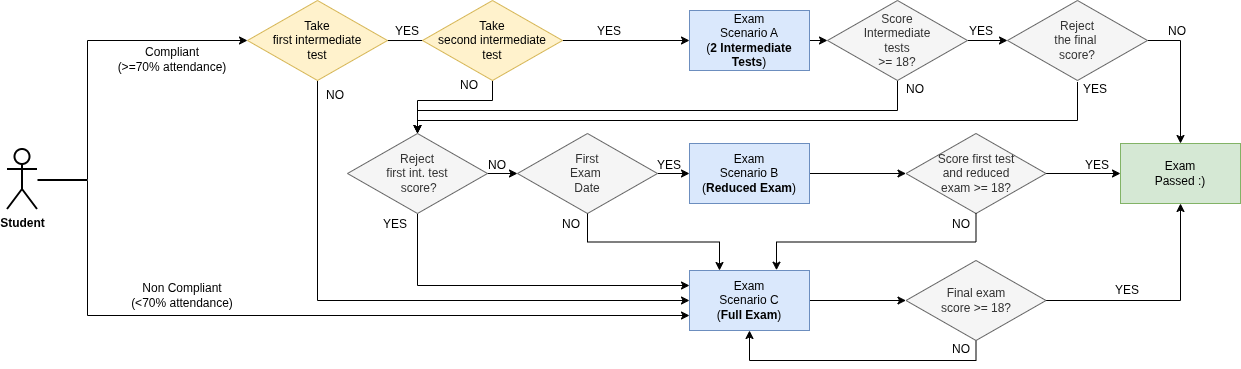

The diagram above was exported from draw.io. Its source (the exported page's mxGraphModel, read from the mxfile embedded in the PNG):
<mxGraphModel dx="1293" dy="1909" grid="1" gridSize="10" guides="1" tooltips="1" connect="1" arrows="1" fold="1" page="1" pageScale="1" pageWidth="850" pageHeight="1100" math="0" shadow="0">
  <root>
    <mxCell id="0" />
    <mxCell id="1" parent="0" />
    <mxCell id="30FVD02GL1d-Tv6OJ3lD-4" edge="1" parent="1" source="4xwc_8-XBMiGQfFecAuE-13" style="edgeStyle=orthogonalEdgeStyle;rounded=0;orthogonalLoop=1;jettySize=auto;html=1;exitX=1;exitY=0.5;exitDx=0;exitDy=0;entryX=0;entryY=0.5;entryDx=0;entryDy=0;" target="4xwc_8-XBMiGQfFecAuE-35">
      <mxGeometry relative="1" as="geometry" />
    </mxCell>
    <mxCell id="4xwc_8-XBMiGQfFecAuE-13" parent="1" style="rounded=0;whiteSpace=wrap;html=1;fillColor=#dae8fc;strokeColor=#6c8ebf;" value="Exam&lt;br&gt;Scenario A&lt;br&gt;(&lt;b&gt;2 Intermediate Tests&lt;/b&gt;)" vertex="1">
      <mxGeometry height="60" width="120" x="902" y="-460" as="geometry" />
    </mxCell>
    <mxCell id="30FVD02GL1d-Tv6OJ3lD-30" edge="1" parent="1" source="4xwc_8-XBMiGQfFecAuE-14" style="edgeStyle=orthogonalEdgeStyle;rounded=0;orthogonalLoop=1;jettySize=auto;html=1;exitX=1;exitY=0.5;exitDx=0;exitDy=0;entryX=0;entryY=0.5;entryDx=0;entryDy=0;" target="30FVD02GL1d-Tv6OJ3lD-29">
      <mxGeometry relative="1" as="geometry" />
    </mxCell>
    <mxCell id="4xwc_8-XBMiGQfFecAuE-14" parent="1" style="rounded=0;whiteSpace=wrap;html=1;fillColor=#dae8fc;strokeColor=#6c8ebf;" value="Exam&lt;br&gt;Scenario B &lt;br&gt;(&lt;b&gt;Reduced Exam&lt;/b&gt;)" vertex="1">
      <mxGeometry height="60" width="120" x="902" y="-327" as="geometry" />
    </mxCell>
    <mxCell id="30FVD02GL1d-Tv6OJ3lD-2" edge="1" parent="1" style="edgeStyle=orthogonalEdgeStyle;rounded=0;orthogonalLoop=1;jettySize=auto;html=1;entryX=0;entryY=0.5;entryDx=0;entryDy=0;">
      <mxGeometry relative="1" as="geometry">
        <mxPoint x="580" y="-429.9655172413793" as="sourcePoint" />
        <mxPoint x="655" y="-430" as="targetPoint" />
      </mxGeometry>
    </mxCell>
    <mxCell id="30FVD02GL1d-Tv6OJ3lD-3" edge="1" parent="1" style="edgeStyle=orthogonalEdgeStyle;rounded=0;orthogonalLoop=1;jettySize=auto;html=1;exitX=1;exitY=0.5;exitDx=0;exitDy=0;entryX=0;entryY=0.5;entryDx=0;entryDy=0;" target="4xwc_8-XBMiGQfFecAuE-13">
      <mxGeometry relative="1" as="geometry">
        <mxPoint x="775" y="-430" as="sourcePoint" />
      </mxGeometry>
    </mxCell>
    <mxCell id="4xwc_8-XBMiGQfFecAuE-25" edge="1" parent="1" source="4xwc_8-XBMiGQfFecAuE-24" style="edgeStyle=orthogonalEdgeStyle;rounded=0;orthogonalLoop=1;jettySize=auto;html=1;entryX=0;entryY=0.5;entryDx=0;entryDy=0;" value="">
      <mxGeometry relative="1" as="geometry">
        <Array as="points">
          <mxPoint x="300" y="-291" />
          <mxPoint x="300" y="-430" />
        </Array>
        <mxPoint x="460" y="-430" as="targetPoint" />
      </mxGeometry>
    </mxCell>
    <mxCell id="30FVD02GL1d-Tv6OJ3lD-26" edge="1" parent="1" source="4xwc_8-XBMiGQfFecAuE-24" style="edgeStyle=orthogonalEdgeStyle;rounded=0;orthogonalLoop=1;jettySize=auto;html=1;entryX=0;entryY=0.75;entryDx=0;entryDy=0;" target="30FVD02GL1d-Tv6OJ3lD-24">
      <mxGeometry relative="1" as="geometry">
        <Array as="points">
          <mxPoint x="300" y="-290" />
          <mxPoint x="300" y="-155" />
        </Array>
      </mxGeometry>
    </mxCell>
    <mxCell id="4xwc_8-XBMiGQfFecAuE-24" parent="1" style="shape=umlActor;verticalLabelPosition=bottom;verticalAlign=top;html=1;outlineConnect=0;strokeWidth=2;" value="&lt;b&gt;Student&lt;/b&gt;" vertex="1">
      <mxGeometry height="60" width="30" x="220" y="-321" as="geometry" />
    </mxCell>
    <mxCell id="4xwc_8-XBMiGQfFecAuE-27" parent="1" style="text;strokeColor=none;align=center;fillColor=none;html=1;verticalAlign=middle;whiteSpace=wrap;rounded=0;" value="Compliant&lt;br&gt;(&amp;gt;=70% attendance)" vertex="1">
      <mxGeometry height="30" width="130" x="320" y="-426" as="geometry" />
    </mxCell>
    <mxCell id="4xwc_8-XBMiGQfFecAuE-28" parent="1" style="text;strokeColor=none;align=center;fillColor=none;html=1;verticalAlign=middle;whiteSpace=wrap;rounded=0;" value="Non Compliant&lt;br&gt;(&amp;lt;70% attendance)" vertex="1">
      <mxGeometry height="30" width="130" x="330" y="-190" as="geometry" />
    </mxCell>
    <mxCell id="30FVD02GL1d-Tv6OJ3lD-32" edge="1" parent="1" source="4xwc_8-XBMiGQfFecAuE-30" style="edgeStyle=orthogonalEdgeStyle;rounded=0;orthogonalLoop=1;jettySize=auto;html=1;exitX=1;exitY=0.5;exitDx=0;exitDy=0;entryX=0.5;entryY=0;entryDx=0;entryDy=0;" target="4xwc_8-XBMiGQfFecAuE-54">
      <mxGeometry relative="1" as="geometry" />
    </mxCell>
    <mxCell id="4xwc_8-XBMiGQfFecAuE-30" parent="1" style="rhombus;whiteSpace=wrap;html=1;fillColor=#f5f5f5;fontColor=#333333;strokeColor=#666666;" value="Reject&lt;br&gt;the final&amp;nbsp;&lt;div&gt;score?&lt;/div&gt;" vertex="1">
      <mxGeometry height="80" width="140" x="1220" y="-470" as="geometry" />
    </mxCell>
    <mxCell id="30FVD02GL1d-Tv6OJ3lD-8" edge="1" parent="1" source="4xwc_8-XBMiGQfFecAuE-35" style="edgeStyle=orthogonalEdgeStyle;rounded=0;orthogonalLoop=1;jettySize=auto;html=1;exitX=1;exitY=0.5;exitDx=0;exitDy=0;entryX=0;entryY=0.5;entryDx=0;entryDy=0;" target="4xwc_8-XBMiGQfFecAuE-30">
      <mxGeometry relative="1" as="geometry" />
    </mxCell>
    <mxCell id="30FVD02GL1d-Tv6OJ3lD-20" edge="1" parent="1" source="4xwc_8-XBMiGQfFecAuE-35" style="edgeStyle=orthogonalEdgeStyle;rounded=0;orthogonalLoop=1;jettySize=auto;html=1;exitX=0.5;exitY=1;exitDx=0;exitDy=0;entryX=0.5;entryY=0;entryDx=0;entryDy=0;" target="4xwc_8-XBMiGQfFecAuE-43">
      <mxGeometry relative="1" as="geometry">
        <Array as="points">
          <mxPoint x="1110" y="-360" />
          <mxPoint x="630" y="-360" />
        </Array>
      </mxGeometry>
    </mxCell>
    <mxCell id="4xwc_8-XBMiGQfFecAuE-35" parent="1" style="rhombus;whiteSpace=wrap;html=1;fillColor=#f5f5f5;fontColor=#333333;strokeColor=#666666;" value="Score&lt;br&gt;Intermediate&lt;br&gt;tests&lt;br&gt;&amp;gt;= 18?" vertex="1">
      <mxGeometry height="80" width="140" x="1040" y="-470" as="geometry" />
    </mxCell>
    <mxCell id="30FVD02GL1d-Tv6OJ3lD-27" edge="1" parent="1" source="4xwc_8-XBMiGQfFecAuE-43" style="edgeStyle=orthogonalEdgeStyle;rounded=0;orthogonalLoop=1;jettySize=auto;html=1;exitX=0.5;exitY=1;exitDx=0;exitDy=0;entryX=0;entryY=0.25;entryDx=0;entryDy=0;" target="30FVD02GL1d-Tv6OJ3lD-24">
      <mxGeometry relative="1" as="geometry" />
    </mxCell>
    <mxCell id="30FVD02GL1d-Tv6OJ3lD-57" edge="1" parent="1" source="4xwc_8-XBMiGQfFecAuE-43" style="edgeStyle=orthogonalEdgeStyle;rounded=0;orthogonalLoop=1;jettySize=auto;html=1;exitX=1;exitY=0.5;exitDx=0;exitDy=0;entryX=0;entryY=0.5;entryDx=0;entryDy=0;" target="30FVD02GL1d-Tv6OJ3lD-51">
      <mxGeometry relative="1" as="geometry" />
    </mxCell>
    <mxCell id="4xwc_8-XBMiGQfFecAuE-43" parent="1" style="rhombus;whiteSpace=wrap;html=1;fillColor=#f5f5f5;fontColor=#333333;strokeColor=#666666;" value="Reject&lt;br&gt;first int. test&lt;br&gt;&amp;nbsp;score?" vertex="1">
      <mxGeometry height="80" width="140" x="560" y="-337" as="geometry" />
    </mxCell>
    <mxCell id="4xwc_8-XBMiGQfFecAuE-54" parent="1" style="rounded=0;whiteSpace=wrap;html=1;fillColor=#d5e8d4;strokeColor=#82b366;" value="Exam&lt;br&gt;Passed :)" vertex="1">
      <mxGeometry height="60" width="120" x="1333" y="-327" as="geometry" />
    </mxCell>
    <mxCell id="4xwc_8-XBMiGQfFecAuE-64" parent="1" style="text;strokeColor=none;align=center;fillColor=none;html=1;verticalAlign=middle;whiteSpace=wrap;rounded=0;" value="YES" vertex="1">
      <mxGeometry height="30" width="40" x="802" y="-454" as="geometry" />
    </mxCell>
    <mxCell id="30FVD02GL1d-Tv6OJ3lD-25" edge="1" parent="1" source="30FVD02GL1d-Tv6OJ3lD-12" style="edgeStyle=orthogonalEdgeStyle;rounded=0;orthogonalLoop=1;jettySize=auto;html=1;exitX=0.5;exitY=1;exitDx=0;exitDy=0;entryX=0;entryY=0.5;entryDx=0;entryDy=0;" target="30FVD02GL1d-Tv6OJ3lD-24">
      <mxGeometry relative="1" as="geometry" />
    </mxCell>
    <mxCell id="30FVD02GL1d-Tv6OJ3lD-12" parent="1" style="rhombus;whiteSpace=wrap;html=1;fillColor=#fff2cc;strokeColor=#d6b656;" value="Take&lt;br&gt;first intermediate&lt;br&gt;test" vertex="1">
      <mxGeometry height="80" width="140" x="460" y="-470" as="geometry" />
    </mxCell>
    <mxCell id="30FVD02GL1d-Tv6OJ3lD-16" edge="1" parent="1" source="30FVD02GL1d-Tv6OJ3lD-13" style="edgeStyle=orthogonalEdgeStyle;rounded=0;orthogonalLoop=1;jettySize=auto;html=1;exitX=0.5;exitY=1;exitDx=0;exitDy=0;entryX=0.5;entryY=0;entryDx=0;entryDy=0;" target="4xwc_8-XBMiGQfFecAuE-43">
      <mxGeometry relative="1" as="geometry">
        <Array as="points">
          <mxPoint x="705" y="-370" />
          <mxPoint x="630" y="-370" />
        </Array>
      </mxGeometry>
    </mxCell>
    <mxCell id="30FVD02GL1d-Tv6OJ3lD-13" parent="1" style="rhombus;whiteSpace=wrap;html=1;fillColor=#fff2cc;strokeColor=#d6b656;" value="Take&lt;br&gt;second intermediate&lt;br&gt;test" vertex="1">
      <mxGeometry height="80" width="140" x="635" y="-470" as="geometry" />
    </mxCell>
    <mxCell id="30FVD02GL1d-Tv6OJ3lD-22" parent="1" style="text;strokeColor=none;align=center;fillColor=none;html=1;verticalAlign=middle;whiteSpace=wrap;rounded=0;" value="YES" vertex="1">
      <mxGeometry height="30" width="40" x="600" y="-454" as="geometry" />
    </mxCell>
    <mxCell id="30FVD02GL1d-Tv6OJ3lD-44" edge="1" parent="1" source="30FVD02GL1d-Tv6OJ3lD-24" style="edgeStyle=orthogonalEdgeStyle;rounded=0;orthogonalLoop=1;jettySize=auto;html=1;exitX=1;exitY=0.5;exitDx=0;exitDy=0;" target="30FVD02GL1d-Tv6OJ3lD-43">
      <mxGeometry relative="1" as="geometry" />
    </mxCell>
    <mxCell id="30FVD02GL1d-Tv6OJ3lD-24" parent="1" style="rounded=0;whiteSpace=wrap;html=1;fillColor=#dae8fc;strokeColor=#6c8ebf;" value="Exam&lt;br&gt;Scenario C&lt;br&gt;(&lt;b&gt;Full Exam&lt;/b&gt;)" vertex="1">
      <mxGeometry height="60" width="120" x="902" y="-200" as="geometry" />
    </mxCell>
    <mxCell id="30FVD02GL1d-Tv6OJ3lD-33" edge="1" parent="1" source="30FVD02GL1d-Tv6OJ3lD-29" style="edgeStyle=orthogonalEdgeStyle;rounded=0;orthogonalLoop=1;jettySize=auto;html=1;exitX=1;exitY=0.5;exitDx=0;exitDy=0;entryX=0;entryY=0.5;entryDx=0;entryDy=0;" target="4xwc_8-XBMiGQfFecAuE-54">
      <mxGeometry relative="1" as="geometry" />
    </mxCell>
    <mxCell id="30FVD02GL1d-Tv6OJ3lD-29" parent="1" style="rhombus;whiteSpace=wrap;html=1;fillColor=#f5f5f5;fontColor=#333333;strokeColor=#666666;" value="Score first test &lt;br&gt;and reduced&lt;br&gt;exam &amp;gt;= 18?" vertex="1">
      <mxGeometry height="80" width="140" x="1118.5" y="-337" as="geometry" />
    </mxCell>
    <mxCell id="30FVD02GL1d-Tv6OJ3lD-34" edge="1" parent="1" source="30FVD02GL1d-Tv6OJ3lD-29" style="edgeStyle=orthogonalEdgeStyle;rounded=0;orthogonalLoop=1;jettySize=auto;html=1;exitX=0.5;exitY=1;exitDx=0;exitDy=0;entryX=0.725;entryY=-0.005;entryDx=0;entryDy=0;entryPerimeter=0;" target="30FVD02GL1d-Tv6OJ3lD-24">
      <mxGeometry relative="1" as="geometry" />
    </mxCell>
    <mxCell id="30FVD02GL1d-Tv6OJ3lD-35" parent="1" style="text;strokeColor=none;align=center;fillColor=none;html=1;verticalAlign=middle;whiteSpace=wrap;rounded=0;" value="YES" vertex="1">
      <mxGeometry height="30" width="40" x="1173.5" y="-454" as="geometry" />
    </mxCell>
    <mxCell id="30FVD02GL1d-Tv6OJ3lD-36" parent="1" style="text;strokeColor=none;align=center;fillColor=none;html=1;verticalAlign=middle;whiteSpace=wrap;rounded=0;" value="NO" vertex="1">
      <mxGeometry height="30" width="40" x="1370" y="-454" as="geometry" />
    </mxCell>
    <mxCell id="30FVD02GL1d-Tv6OJ3lD-37" parent="1" style="text;strokeColor=none;align=center;fillColor=none;html=1;verticalAlign=middle;whiteSpace=wrap;rounded=0;" value="YES" vertex="1">
      <mxGeometry height="30" width="40" x="1290" y="-320" as="geometry" />
    </mxCell>
    <mxCell id="30FVD02GL1d-Tv6OJ3lD-38" parent="1" style="text;strokeColor=none;align=center;fillColor=none;html=1;verticalAlign=middle;whiteSpace=wrap;rounded=0;" value="NO" vertex="1">
      <mxGeometry height="30" width="36" x="530" y="-390" as="geometry" />
    </mxCell>
    <mxCell id="30FVD02GL1d-Tv6OJ3lD-39" parent="1" style="text;strokeColor=none;align=center;fillColor=none;html=1;verticalAlign=middle;whiteSpace=wrap;rounded=0;" value="NO" vertex="1">
      <mxGeometry height="30" width="36" x="664" y="-400" as="geometry" />
    </mxCell>
    <mxCell id="30FVD02GL1d-Tv6OJ3lD-40" parent="1" style="text;strokeColor=none;align=center;fillColor=none;html=1;verticalAlign=middle;whiteSpace=wrap;rounded=0;" value="NO" vertex="1">
      <mxGeometry height="30" width="36" x="1110" y="-396" as="geometry" />
    </mxCell>
    <mxCell id="30FVD02GL1d-Tv6OJ3lD-55" edge="1" parent="1" source="30FVD02GL1d-Tv6OJ3lD-41" style="edgeStyle=orthogonalEdgeStyle;rounded=0;orthogonalLoop=1;jettySize=auto;html=1;exitX=0;exitY=0.25;exitDx=0;exitDy=0;entryX=0.5;entryY=0;entryDx=0;entryDy=0;" target="4xwc_8-XBMiGQfFecAuE-43">
      <mxGeometry relative="1" as="geometry">
        <Array as="points">
          <mxPoint x="1290" y="-350" />
          <mxPoint x="630" y="-350" />
        </Array>
      </mxGeometry>
    </mxCell>
    <mxCell id="30FVD02GL1d-Tv6OJ3lD-41" parent="1" style="text;strokeColor=none;align=center;fillColor=none;html=1;verticalAlign=middle;whiteSpace=wrap;rounded=0;" value="YES" vertex="1">
      <mxGeometry height="30" width="36" x="1290" y="-396" as="geometry" />
    </mxCell>
    <mxCell id="30FVD02GL1d-Tv6OJ3lD-42" parent="1" style="text;strokeColor=none;align=center;fillColor=none;html=1;verticalAlign=middle;whiteSpace=wrap;rounded=0;" value="NO" vertex="1">
      <mxGeometry height="30" width="36" x="1156" y="-261" as="geometry" />
    </mxCell>
    <mxCell id="30FVD02GL1d-Tv6OJ3lD-45" edge="1" parent="1" source="30FVD02GL1d-Tv6OJ3lD-43" style="edgeStyle=orthogonalEdgeStyle;rounded=0;orthogonalLoop=1;jettySize=auto;html=1;exitX=0.5;exitY=1;exitDx=0;exitDy=0;entryX=0.5;entryY=1;entryDx=0;entryDy=0;" target="30FVD02GL1d-Tv6OJ3lD-24">
      <mxGeometry relative="1" as="geometry" />
    </mxCell>
    <mxCell id="30FVD02GL1d-Tv6OJ3lD-46" edge="1" parent="1" source="30FVD02GL1d-Tv6OJ3lD-43" style="edgeStyle=orthogonalEdgeStyle;rounded=0;orthogonalLoop=1;jettySize=auto;html=1;exitX=1;exitY=0.5;exitDx=0;exitDy=0;entryX=0.5;entryY=1;entryDx=0;entryDy=0;" target="4xwc_8-XBMiGQfFecAuE-54">
      <mxGeometry relative="1" as="geometry" />
    </mxCell>
    <mxCell id="30FVD02GL1d-Tv6OJ3lD-43" parent="1" style="rhombus;whiteSpace=wrap;html=1;fillColor=#f5f5f5;fontColor=#333333;strokeColor=#666666;" value="Final exam&lt;br&gt;score &amp;gt;= 18?" vertex="1">
      <mxGeometry height="80" width="140" x="1118.5" y="-210" as="geometry" />
    </mxCell>
    <mxCell id="30FVD02GL1d-Tv6OJ3lD-47" parent="1" style="text;strokeColor=none;align=center;fillColor=none;html=1;verticalAlign=middle;whiteSpace=wrap;rounded=0;" value="YES" vertex="1">
      <mxGeometry height="30" width="40" x="1320" y="-195" as="geometry" />
    </mxCell>
    <mxCell id="30FVD02GL1d-Tv6OJ3lD-48" parent="1" style="text;strokeColor=none;align=center;fillColor=none;html=1;verticalAlign=middle;whiteSpace=wrap;rounded=0;" value="NO" vertex="1">
      <mxGeometry height="30" width="36" x="1156" y="-136" as="geometry" />
    </mxCell>
    <mxCell id="30FVD02GL1d-Tv6OJ3lD-50" parent="1" style="text;strokeColor=none;align=center;fillColor=none;html=1;verticalAlign=middle;whiteSpace=wrap;rounded=0;" value="YES" vertex="1">
      <mxGeometry height="30" width="40" x="862" y="-320" as="geometry" />
    </mxCell>
    <mxCell id="30FVD02GL1d-Tv6OJ3lD-56" edge="1" parent="1" source="30FVD02GL1d-Tv6OJ3lD-51" style="edgeStyle=orthogonalEdgeStyle;rounded=0;orthogonalLoop=1;jettySize=auto;html=1;exitX=1;exitY=0.5;exitDx=0;exitDy=0;entryX=0;entryY=0.5;entryDx=0;entryDy=0;" target="4xwc_8-XBMiGQfFecAuE-14">
      <mxGeometry relative="1" as="geometry" />
    </mxCell>
    <mxCell id="30FVD02GL1d-Tv6OJ3lD-51" parent="1" style="rhombus;whiteSpace=wrap;html=1;fillColor=#f5f5f5;fontColor=#333333;strokeColor=#666666;" value="First&lt;br&gt;Exam&amp;nbsp;&lt;br&gt;Date" vertex="1">
      <mxGeometry height="80" width="140" x="730" y="-337" as="geometry" />
    </mxCell>
    <mxCell id="30FVD02GL1d-Tv6OJ3lD-58" edge="1" parent="1" source="30FVD02GL1d-Tv6OJ3lD-51" style="edgeStyle=orthogonalEdgeStyle;rounded=0;orthogonalLoop=1;jettySize=auto;html=1;exitX=0.5;exitY=1;exitDx=0;exitDy=0;entryX=0.25;entryY=0;entryDx=0;entryDy=0;" target="30FVD02GL1d-Tv6OJ3lD-24">
      <mxGeometry relative="1" as="geometry" />
    </mxCell>
    <mxCell id="30FVD02GL1d-Tv6OJ3lD-59" parent="1" style="text;strokeColor=none;align=center;fillColor=none;html=1;verticalAlign=middle;whiteSpace=wrap;rounded=0;" value="NO" vertex="1">
      <mxGeometry height="30" width="40" x="690" y="-320" as="geometry" />
    </mxCell>
    <mxCell id="30FVD02GL1d-Tv6OJ3lD-60" parent="1" style="text;strokeColor=none;align=center;fillColor=none;html=1;verticalAlign=middle;whiteSpace=wrap;rounded=0;" value="NO" vertex="1">
      <mxGeometry height="30" width="36" x="766" y="-261" as="geometry" />
    </mxCell>
    <mxCell id="30FVD02GL1d-Tv6OJ3lD-61" parent="1" style="text;strokeColor=none;align=center;fillColor=none;html=1;verticalAlign=middle;whiteSpace=wrap;rounded=0;" value="YES" vertex="1">
      <mxGeometry height="30" width="36" x="590" y="-261" as="geometry" />
    </mxCell>
  </root>
</mxGraphModel>